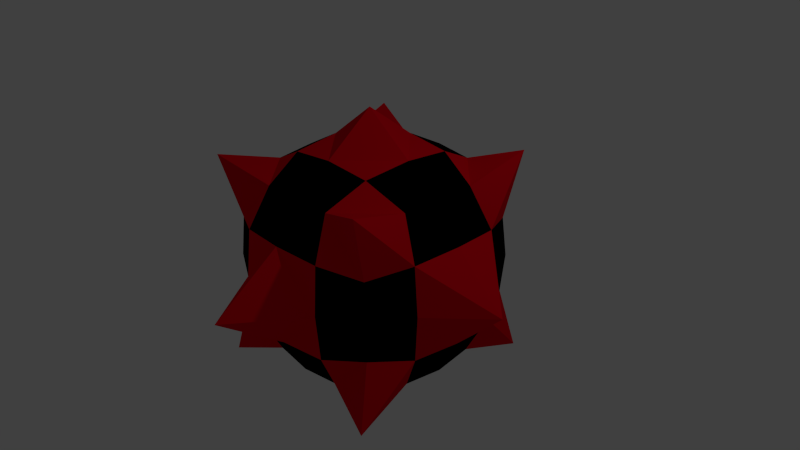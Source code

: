 # Source: SpikedBomb.blend  (saved by Blender 2.74.0; exported with 4.5.12 LTS)
import bpy
from mathutils import Matrix  # noqa: F401  (used for matrix-valued properties, if any)

bpy.ops.wm.read_factory_settings(use_empty=True)
scene = bpy.context.scene
scene.name = 'Scene'

# ---- collections
col_collection_1 = bpy.data.collections.new('Collection 1'); scene.collection.children.link(col_collection_1)

# ---- materials (node trees are filled in below, after node groups)
mat_spikebomb_base = bpy.data.materials.new('SpikeBomb_Base')
mat_spikebomb_base.alpha_threshold = 0.0
mat_spikebomb_base.diffuse_color = (0.0, 0.0, 0.0, 1.0)
mat_spikebomb_base.roughness = 0.5
mat_spikebomb_base.line_color = (0.0, 0.0, 0.0, 1.0)
mat_spikebomb_spike = bpy.data.materials.new('SpikeBomb_Spike')
mat_spikebomb_spike.alpha_threshold = 0.0
mat_spikebomb_spike.diffuse_color = (0.8, 0.0, 0.009851, 1.0)
mat_spikebomb_spike.roughness = 0.5

# ---- material node trees
mat_spikebomb_spike.use_nodes = True; mat_spikebomb_spike.node_tree.nodes.clear()
_N = mat_spikebomb_spike.node_tree.nodes; _L = mat_spikebomb_spike.node_tree.links
n0 = _N.new('ShaderNodeOutputMaterial'); n0.name = 'Material Output'; n0.location = (300, 300)
n1 = _N.new('ShaderNodeBsdfDiffuse'); n1.name = 'Diffuse BSDF'; n1.location = (10, 300)
n1.inputs[0].default_value = (0.8, 0.0, 0.009851, 1.0)
_L.new(n1.outputs[0], n0.inputs[0])
n0.is_active_output = True

# ---- world
world_world = bpy.data.worlds.new('World'); scene.world = world_world
world_world.color = (0.05088, 0.05088, 0.05088)
world_world.use_sun_shadow = False
world_world.sun_shadow_jitter_overblur = 0.0
world_world.cycles.sampling_method = 'MANUAL'
world_world.cycles.sample_map_resolution = 256

# ---- cameras
cam_camera = bpy.data.cameras.new('Camera')
cam_camera.clip_end = 100.0
cam_camera.lens = 35.0
cam_camera.sensor_width = 32.0
cam_camera.sensor_height = 18.0
cam_camera.ortho_scale = 7.314
cam_camera.dof.focus_distance = 0.0

# ---- lights
light_lamp = bpy.data.lights.new('Lamp', 'POINT')
light_lamp.transmission_factor = 0.0
light_lamp.cutoff_distance = 30.0
light_lamp.energy = 100.0
light_lamp.shadow_buffer_clip_start = 1.001
light_lamp.shadow_soft_size = 0.1
light_lamp.shadow_maximum_resolution = 0.006
light_lamp.use_absolute_resolution = True
light_lamp.cycles.use_multiple_importance_sampling = False

# ---- meshes
me_cube = bpy.data.meshes.new('Cube')
me_cube.from_pydata([(2.173, 0.0, 0.0), (0.0, 0.0, 1.987), (0.0, 2.389, 0.0), (0.0, 1.195, 1.195), (1.195, 0.0, 1.195), (1.195, 1.195, 0.0), (1.264, 1.37, 1.409), (1.155, 0.5297, 1.155), (1.155, 1.155, 0.5297), (0.6591, 1.482, 0.0), (0.0, 0.6591, 1.482), (0.0, 1.482, 0.6591), (0.6591, 0.0, 1.482), (1.482, 0.6591, 0.0), (1.482, 0.0, 0.6591), (0.5297, 1.155, 1.155), (0.6289, 0.637, 1.417), (1.417, 0.637, 0.6289), (0.637, 1.417, 0.6289)], [], [(18, 8, 5, 9), (17, 14, 0, 13), (16, 15, 3, 10), (12, 16, 10, 1), (4, 7, 16, 12), (7, 6, 15, 16), (8, 17, 13, 5), (6, 7, 17, 8), (7, 4, 14, 17), (11, 18, 9, 2), (3, 15, 18, 11), (15, 6, 8, 18)])
me_cube.polygons.foreach_set('material_index', [0, 1, 0, 1, 0, 1, 0, 1, 0, 1, 0, 1])
me_cube.materials.append(mat_spikebomb_base)
me_cube.materials.append(mat_spikebomb_spike)
me_cube.use_remesh_preserve_volume = False
me_cube.use_remesh_preserve_attributes = False
me_cube.use_mirror_vertex_groups = False
me_cube.update()

# ---- objects
ob_cube = bpy.data.objects.new('Cube', me_cube)
ob_lamp = bpy.data.objects.new('Lamp', light_lamp)
ob_camera = bpy.data.objects.new('Camera', cam_camera)

# ---- transforms, parenting, visibility, modifiers, constraints
ob_cube.location = (0.0, 0.0, 0.0)
ob_cube.lock_rotations_4d = False
ob_cube.empty_display_type = 'ARROWS'
ob_cube.lineart.crease_threshold = 0.0
_m = ob_cube.modifiers.new('Mirror', 'MIRROR')
_m.use_axis = (True, True, True)
ob_lamp.location = (4.076, 1.005, 5.904)
ob_lamp.rotation_euler = (0.6503, 0.05522, 1.866)
ob_lamp.lock_rotations_4d = False
ob_lamp.empty_display_type = 'ARROWS'
ob_lamp.color = (0.0, 0.0, 0.0, 0.0)
ob_lamp.lineart.crease_threshold = 0.0
ob_camera.location = (7.481, -6.508, 5.344)
ob_camera.rotation_euler = (1.109, 0.01082, 0.8149)
ob_camera.lock_rotations_4d = False
ob_camera.empty_display_type = 'ARROWS'
ob_camera.color = (0.0, 0.0, 0.0, 0.0)
ob_camera.display_type = 'WIRE'
ob_camera.lineart.crease_threshold = 0.0

# ---- collection membership
col_collection_1.objects.link(ob_cube)
col_collection_1.objects.link(ob_lamp)
col_collection_1.objects.link(ob_camera)

# ---- scene / render settings (as saved in the file)
scene.camera = ob_camera
scene.frame_start = 1; scene.frame_end = 250; scene.frame_set(1)
scene.render.engine = 'CYCLES'
scene.render.resolution_percentage = 50
scene.render.dither_intensity = 0.0
scene.cycles.use_denoising = False
scene.cycles.samples = 10
scene.cycles.sampling_pattern = 'TABULATED_SOBOL'
scene.cycles.light_sampling_threshold = 0.0
scene.cycles.use_adaptive_sampling = False
scene.cycles.use_light_tree = False
scene.cycles.blur_glossy = 0.0
scene.cycles.pixel_filter_type = 'GAUSSIAN'
scene.cycles.sample_clamp_indirect = 0.0
scene.view_settings.view_transform = 'Standard'
bpy.context.view_layer.update()
